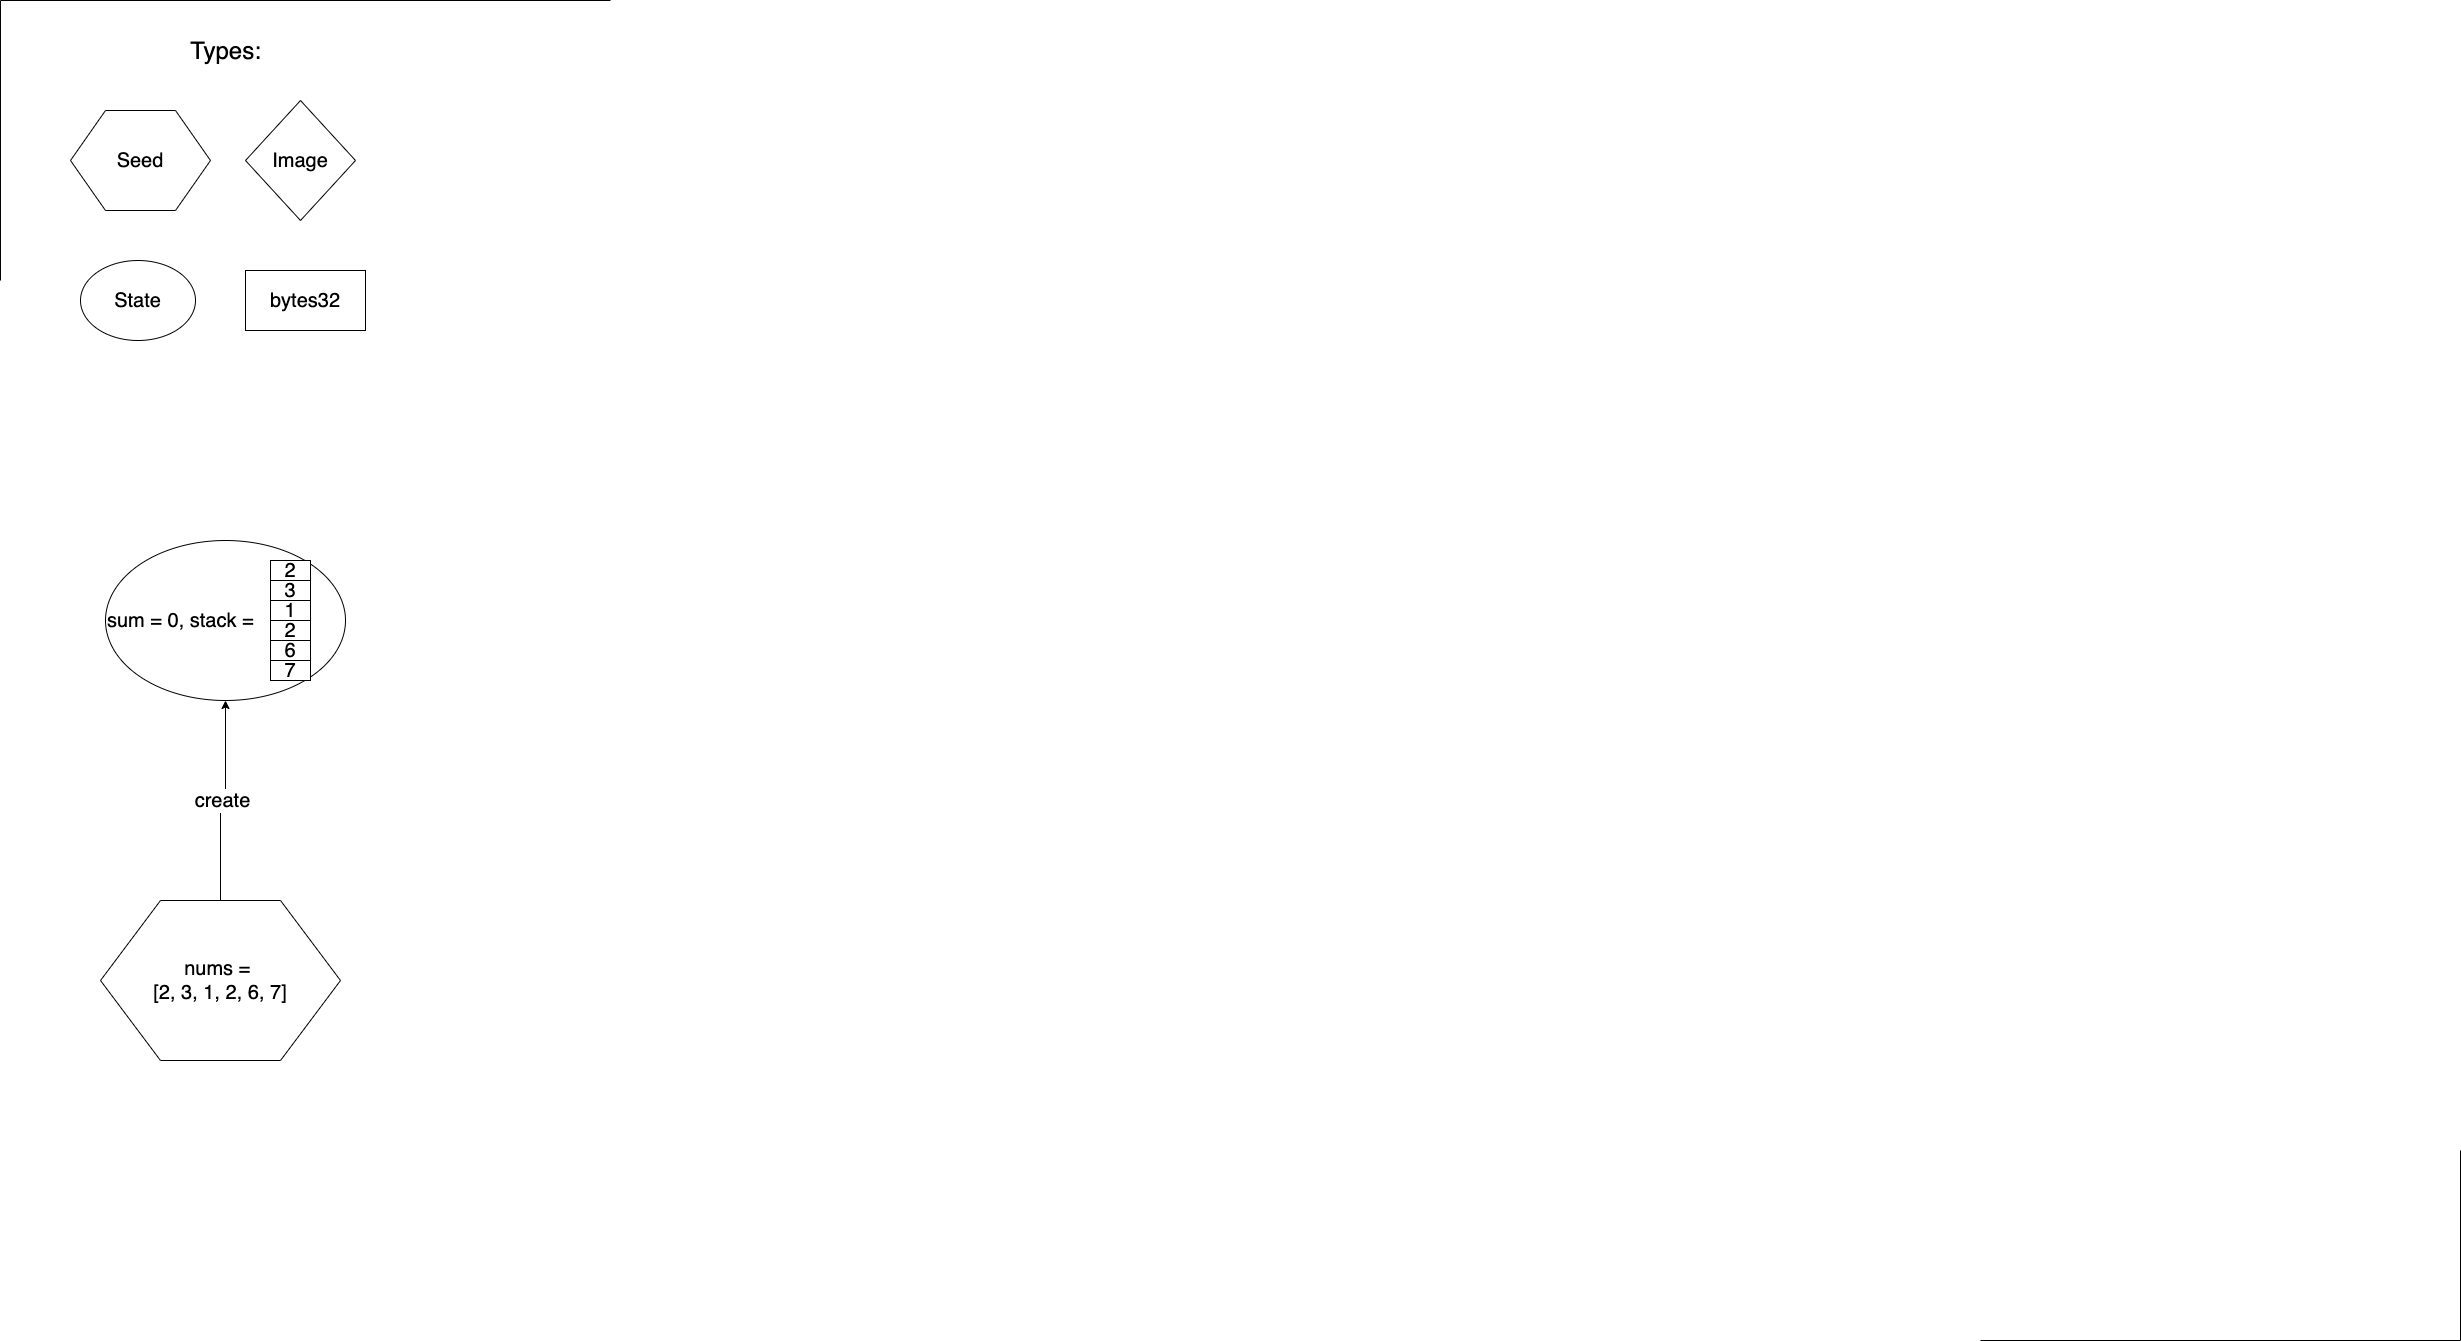

The diagram above was exported from draw.io. Its source (the exported page's mxGraphModel, read from the mxfile embedded in the PNG):
<mxGraphModel dx="7530" dy="1554" grid="1" gridSize="10" guides="0" tooltips="1" connect="1" arrows="1" fold="1" page="1" pageScale="1" pageWidth="2339" pageHeight="3300" math="0" shadow="0">
  <root>
    <mxCell id="0" />
    <mxCell id="1" parent="0" />
    <mxCell id="z1Rna4vgPrGTOxORL_xE-2" value="&lt;font style=&quot;font-size: 20px&quot;&gt;sum = 0, stack =&amp;nbsp;&lt;/font&gt;" style="ellipse;whiteSpace=wrap;html=1;align=left;" parent="1" vertex="1">
      <mxGeometry x="-3155" y="560" width="240" height="160" as="geometry" />
    </mxCell>
    <mxCell id="z1Rna4vgPrGTOxORL_xE-3" value="&lt;font style=&quot;font-size: 20px;&quot;&gt;2&lt;/font&gt;" style="rounded=0;whiteSpace=wrap;html=1;fontSize=20;" parent="1" vertex="1">
      <mxGeometry x="-2990" y="580" width="40" height="20" as="geometry" />
    </mxCell>
    <mxCell id="z1Rna4vgPrGTOxORL_xE-4" value="&lt;font style=&quot;font-size: 20px;&quot;&gt;3&lt;/font&gt;" style="rounded=0;whiteSpace=wrap;html=1;fontSize=20;" parent="1" vertex="1">
      <mxGeometry x="-2990" y="600" width="40" height="20" as="geometry" />
    </mxCell>
    <mxCell id="z1Rna4vgPrGTOxORL_xE-5" value="&lt;font style=&quot;font-size: 20px;&quot;&gt;1&lt;/font&gt;" style="rounded=0;whiteSpace=wrap;html=1;fontSize=20;" parent="1" vertex="1">
      <mxGeometry x="-2990" y="620" width="40" height="20" as="geometry" />
    </mxCell>
    <mxCell id="z1Rna4vgPrGTOxORL_xE-6" value="&lt;font style=&quot;font-size: 20px;&quot;&gt;2&lt;/font&gt;" style="rounded=0;whiteSpace=wrap;html=1;fontSize=20;" parent="1" vertex="1">
      <mxGeometry x="-2990" y="640" width="40" height="20" as="geometry" />
    </mxCell>
    <mxCell id="z1Rna4vgPrGTOxORL_xE-7" value="&lt;font style=&quot;font-size: 20px;&quot;&gt;6&lt;/font&gt;" style="rounded=0;whiteSpace=wrap;html=1;fontSize=20;" parent="1" vertex="1">
      <mxGeometry x="-2990" y="660" width="40" height="20" as="geometry" />
    </mxCell>
    <mxCell id="z1Rna4vgPrGTOxORL_xE-8" value="&lt;font style=&quot;font-size: 20px;&quot;&gt;7&lt;/font&gt;" style="rounded=0;whiteSpace=wrap;html=1;fontSize=20;" parent="1" vertex="1">
      <mxGeometry x="-2990" y="680" width="40" height="20" as="geometry" />
    </mxCell>
    <mxCell id="z1Rna4vgPrGTOxORL_xE-10" value="&lt;font style=&quot;font-size: 20px&quot;&gt;State&lt;/font&gt;" style="ellipse;whiteSpace=wrap;html=1;" parent="1" vertex="1">
      <mxGeometry x="-3180" y="280" width="115" height="80" as="geometry" />
    </mxCell>
    <mxCell id="z1Rna4vgPrGTOxORL_xE-11" value="&lt;font style=&quot;font-size: 20px&quot;&gt;Image&lt;/font&gt;" style="rhombus;whiteSpace=wrap;html=1;" parent="1" vertex="1">
      <mxGeometry x="-3015" y="120" width="110" height="120" as="geometry" />
    </mxCell>
    <mxCell id="z1Rna4vgPrGTOxORL_xE-12" value="&lt;font style=&quot;font-size: 20px&quot;&gt;bytes32&lt;/font&gt;" style="rounded=0;whiteSpace=wrap;html=1;" parent="1" vertex="1">
      <mxGeometry x="-3015" y="290" width="120" height="60" as="geometry" />
    </mxCell>
    <mxCell id="z1Rna4vgPrGTOxORL_xE-13" value="&lt;font style=&quot;font-size: 24px&quot;&gt;Types:&lt;/font&gt;" style="text;html=1;align=center;verticalAlign=middle;resizable=0;points=[];autosize=1;" parent="1" vertex="1">
      <mxGeometry x="-3080" y="60" width="90" height="20" as="geometry" />
    </mxCell>
    <mxCell id="z1Rna4vgPrGTOxORL_xE-96" value="" style="shape=partialRectangle;whiteSpace=wrap;html=1;bottom=0;right=0;fillColor=none;" parent="1" vertex="1">
      <mxGeometry x="-3260" y="20" width="610" height="280" as="geometry" />
    </mxCell>
    <mxCell id="z1Rna4vgPrGTOxORL_xE-97" value="" style="shape=partialRectangle;whiteSpace=wrap;html=1;top=0;left=0;fillColor=none;" parent="1" vertex="1">
      <mxGeometry x="-1280" y="1170" width="480" height="190" as="geometry" />
    </mxCell>
    <mxCell id="z1Rna4vgPrGTOxORL_xE-108" value="Seed" style="shape=hexagon;perimeter=hexagonPerimeter2;whiteSpace=wrap;html=1;fontSize=20;" parent="1" vertex="1">
      <mxGeometry x="-3190" y="130" width="140" height="100" as="geometry" />
    </mxCell>
    <mxCell id="z1Rna4vgPrGTOxORL_xE-110" value="create" style="edgeStyle=orthogonalEdgeStyle;rounded=0;orthogonalLoop=1;jettySize=auto;html=1;exitX=0.5;exitY=0;exitDx=0;exitDy=0;entryX=0.5;entryY=1;entryDx=0;entryDy=0;fontSize=20;" parent="1" source="z1Rna4vgPrGTOxORL_xE-109" target="z1Rna4vgPrGTOxORL_xE-2" edge="1">
      <mxGeometry relative="1" as="geometry" />
    </mxCell>
    <mxCell id="z1Rna4vgPrGTOxORL_xE-109" value="&lt;span style=&quot;white-space: normal&quot;&gt;nums =&amp;nbsp;&lt;/span&gt;&lt;br style=&quot;white-space: normal&quot;&gt;&lt;span style=&quot;white-space: normal&quot;&gt;[2, 3, 1, 2, 6, 7]&lt;/span&gt;" style="shape=hexagon;perimeter=hexagonPerimeter2;whiteSpace=wrap;html=1;fontSize=20;" parent="1" vertex="1">
      <mxGeometry x="-3160" y="920" width="240" height="160" as="geometry" />
    </mxCell>
  </root>
</mxGraphModel>